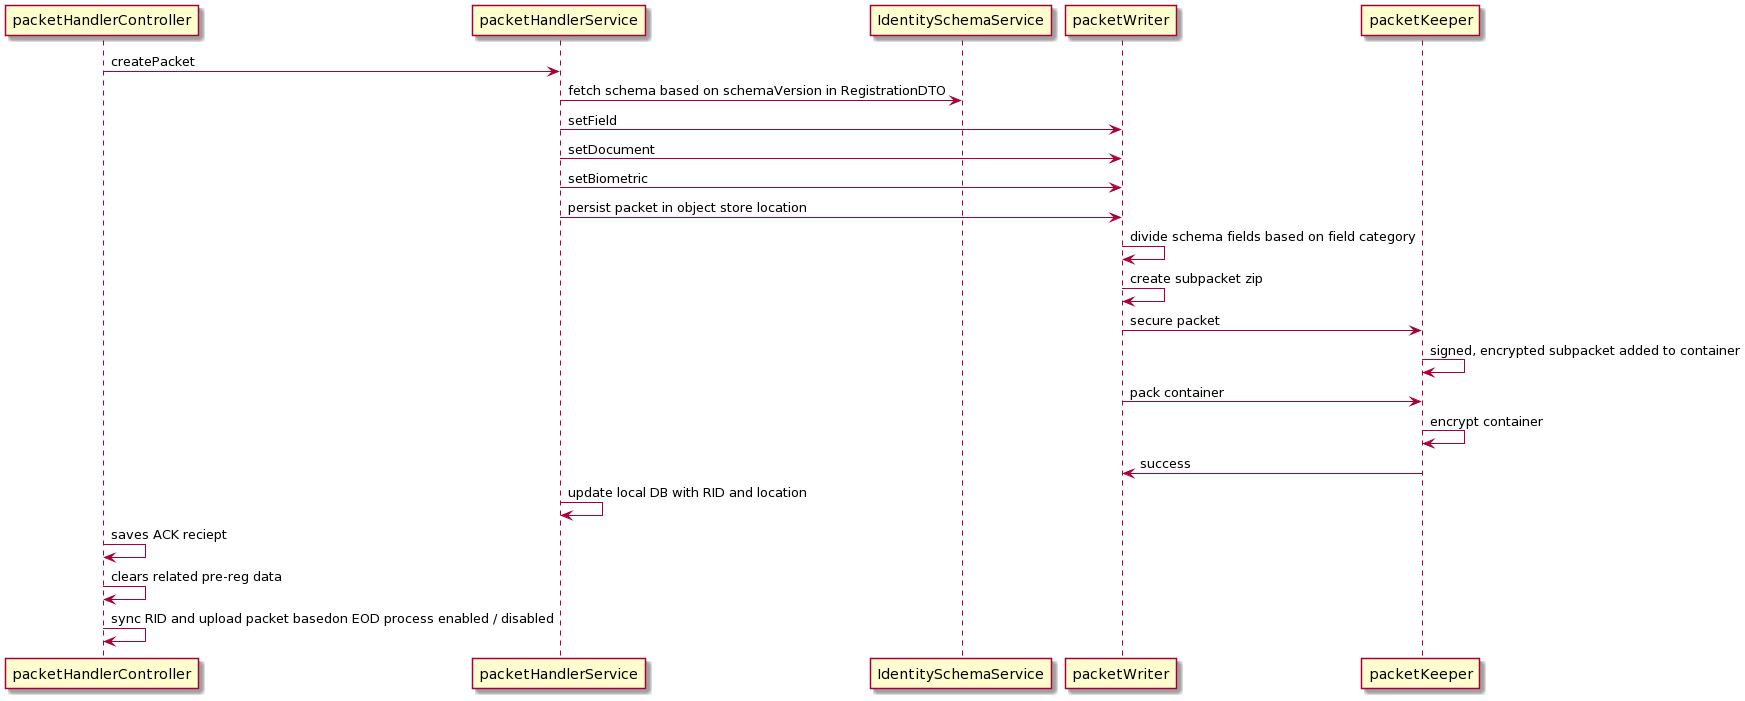

The diagram above was rendered by PlantUML. Its source (embedded in the PNG):
@startuml
packetHandlerController -> packetHandlerService: createPacket
packetHandlerService -> IdentitySchemaService: fetch schema based on schemaVersion in RegistrationDTO
packetHandlerService -> packetWriter: setField
packetHandlerService -> packetWriter: setDocument
packetHandlerService -> packetWriter: setBiometric
packetHandlerService -> packetWriter: persist packet in object store location
packetWriter -> packetWriter: divide schema fields based on field category
packetWriter -> packetWriter: create subpacket zip
packetWriter -> packetKeeper: secure packet
packetKeeper -> packetKeeper: signed, encrypted subpacket added to container
packetWriter -> packetKeeper: pack container
packetKeeper -> packetKeeper: encrypt container
packetKeeper -> packetWriter: success
packetHandlerService -> packetHandlerService: update local DB with RID and location
packetHandlerController -> packetHandlerController: saves ACK reciept
packetHandlerController -> packetHandlerController: clears related pre-reg data
packetHandlerController -> packetHandlerController: sync RID and upload packet basedon EOD process enabled / disabled
@enduml